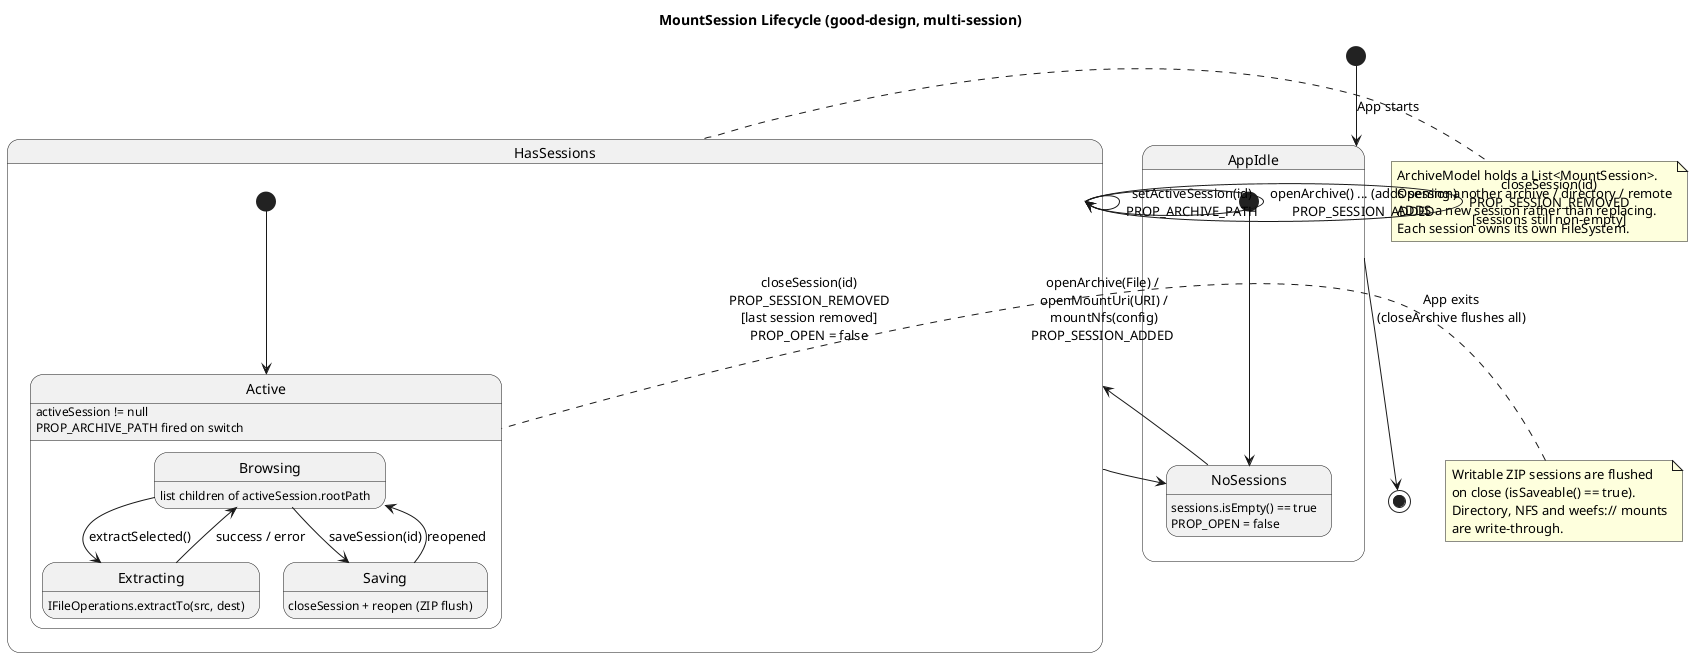

The diagram above was rendered by PlantUML. Its source (embedded in the PNG):
@startuml
title MountSession Lifecycle (good-design, multi-session)

[*] --> AppIdle : App starts

state AppIdle {
  [*] --> NoSessions
  NoSessions : sessions.isEmpty() == true\nPROP_OPEN = false
}

state HasSessions {
  [*] --> Active
  state Active {
    Browsing   : list children of activeSession.rootPath
    Extracting : IFileOperations.extractTo(src, dest)
    Saving     : closeSession + reopen (ZIP flush)

    Browsing   --> Extracting : extractSelected()
    Extracting --> Browsing   : success / error
    Browsing   --> Saving     : saveSession(id)
    Saving     --> Browsing   : reopened
  }

  Active : activeSession != null\nPROP_ARCHIVE_PATH fired on switch
}

NoSessions  --> HasSessions  : openArchive(File) /\n openMountUri(URI) /\n mountNfs(config)\nPROP_SESSION_ADDED
HasSessions --> HasSessions  : setActiveSession(id)\nPROP_ARCHIVE_PATH
HasSessions --> HasSessions  : openArchive() ... (adds session)\nPROP_SESSION_ADDED
HasSessions --> HasSessions  : closeSession(id)\nPROP_SESSION_REMOVED\n[sessions still non-empty]
HasSessions --> NoSessions   : closeSession(id)\nPROP_SESSION_REMOVED\n[last session removed]\nPROP_OPEN = false

AppIdle --> [*] : App exits\n(closeArchive flushes all)

note right of HasSessions
  ArchiveModel holds a List<MountSession>.
  Opening another archive / directory / remote
  ADDS a new session rather than replacing.
  Each session owns its own FileSystem.
end note

note left of Active
  Writable ZIP sessions are flushed
  on close (isSaveable() == true).
  Directory, NFS and weefs:// mounts
  are write-through.
end note
@enduml